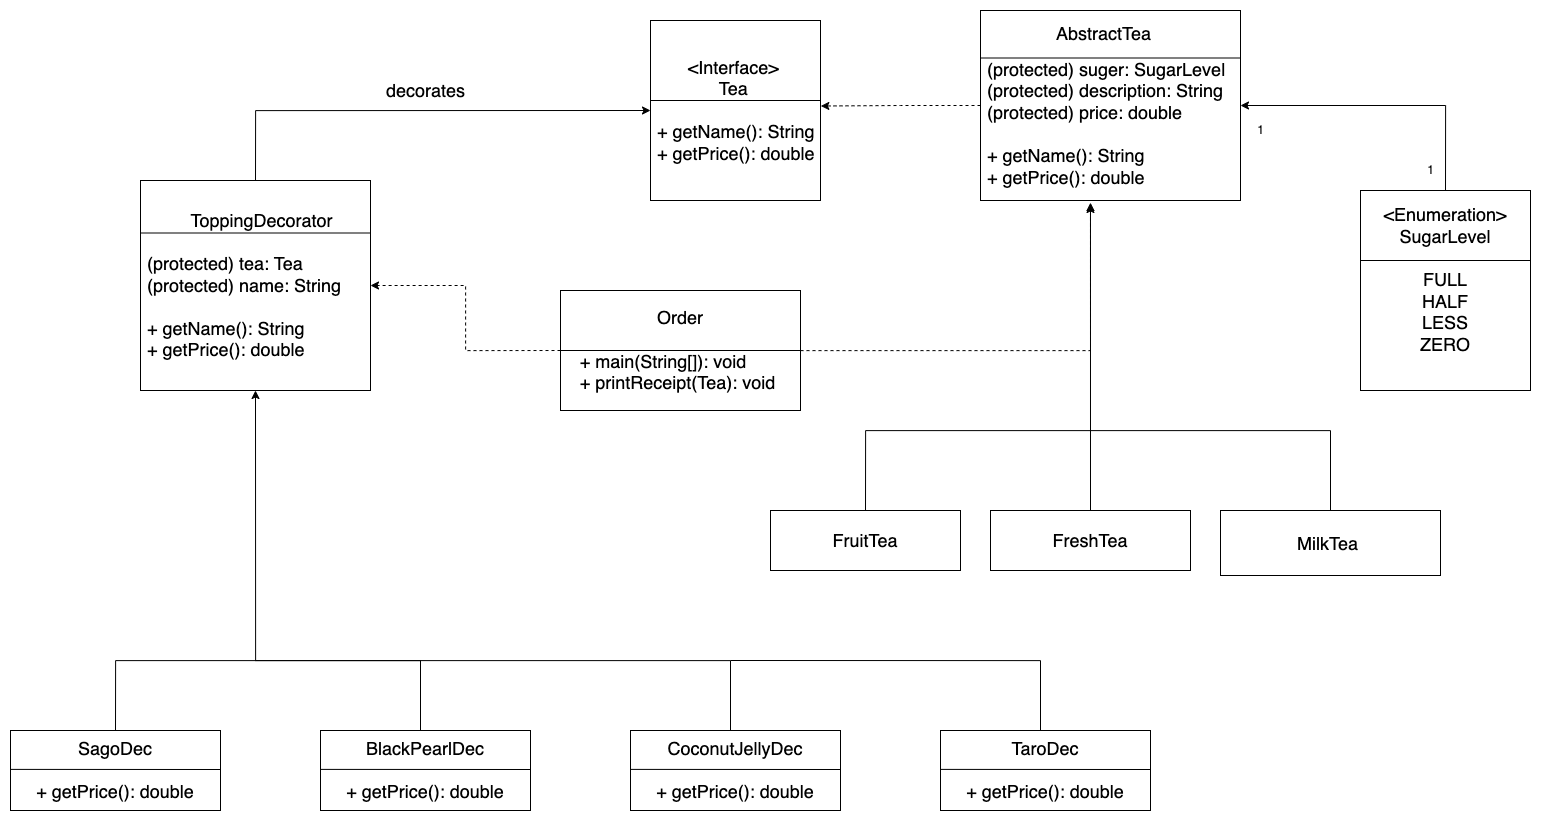

The diagram above was exported from draw.io. Its source (the exported page's mxGraphModel, read from the mxfile embedded in the PNG):
<mxGraphModel dx="2118" dy="949" grid="1" gridSize="10" guides="1" tooltips="1" connect="1" arrows="1" fold="1" page="1" pageScale="1" pageWidth="1654" pageHeight="1169" math="0" shadow="0">
  <root>
    <mxCell id="0" />
    <mxCell id="1" parent="0" />
    <mxCell id="c1d8A-EM0tFHQjXPF4qr-1" value="&lt;div style=&quot;text-align: center;&quot;&gt;&lt;span style=&quot;font-size: 18px; background-color: initial;&quot;&gt;&amp;lt;Interface&amp;gt;&lt;/span&gt;&lt;/div&gt;&lt;font style=&quot;font-size: 18px;&quot;&gt;&lt;div style=&quot;text-align: center;&quot;&gt;&lt;span style=&quot;background-color: initial;&quot;&gt;Tea&lt;/span&gt;&lt;/div&gt;&lt;br&gt;&lt;div style=&quot;&quot;&gt;&lt;span style=&quot;background-color: initial;&quot;&gt;&amp;nbsp;+ getName(): String&lt;/span&gt;&lt;/div&gt;&lt;div style=&quot;&quot;&gt;&lt;span style=&quot;background-color: initial;&quot;&gt;&amp;nbsp;+ getPrice(): double&lt;/span&gt;&lt;/div&gt;&lt;/font&gt;" style="rounded=0;whiteSpace=wrap;html=1;align=left;" vertex="1" parent="1">
      <mxGeometry x="730" y="150" width="170" height="180" as="geometry" />
    </mxCell>
    <mxCell id="c1d8A-EM0tFHQjXPF4qr-38" style="edgeStyle=orthogonalEdgeStyle;rounded=0;orthogonalLoop=1;jettySize=auto;html=1;entryX=1.002;entryY=0.475;entryDx=0;entryDy=0;entryPerimeter=0;dashed=1;" edge="1" parent="1" source="c1d8A-EM0tFHQjXPF4qr-2" target="c1d8A-EM0tFHQjXPF4qr-1">
      <mxGeometry relative="1" as="geometry" />
    </mxCell>
    <mxCell id="c1d8A-EM0tFHQjXPF4qr-2" value="&lt;div style=&quot;text-align: center;&quot;&gt;&lt;span style=&quot;font-size: 18px; background-color: initial;&quot;&gt;AbstractTea&lt;/span&gt;&lt;/div&gt;&lt;font style=&quot;&quot;&gt;&lt;br&gt;&lt;/font&gt;&lt;span style=&quot;background-color: initial; font-size: 18px;&quot;&gt;&amp;nbsp;(protected) suger: SugarLevel&lt;/span&gt;&lt;br&gt;&lt;span style=&quot;background-color: initial; font-size: 18px;&quot;&gt;&amp;nbsp;(protected) description: String&lt;/span&gt;&lt;br&gt;&lt;span style=&quot;background-color: initial; font-size: 18px;&quot;&gt;&amp;nbsp;(protected) price: double&lt;/span&gt;&lt;br&gt;&lt;span style=&quot;font-size: 18px;&quot;&gt;&lt;br&gt;&lt;/span&gt;&lt;span style=&quot;background-color: initial; font-size: 18px;&quot;&gt;&amp;nbsp;+ getName(): String&lt;/span&gt;&lt;br&gt;&lt;font style=&quot;&quot;&gt;&lt;span style=&quot;font-size: 18px;&quot;&gt;&lt;div style=&quot;&quot;&gt;&lt;span style=&quot;background-color: initial;&quot;&gt;&amp;nbsp;+ getPrice(): double&lt;/span&gt;&lt;/div&gt;&lt;/span&gt;&lt;/font&gt;" style="rounded=0;whiteSpace=wrap;html=1;align=left;" vertex="1" parent="1">
      <mxGeometry x="1060" y="140" width="260" height="190" as="geometry" />
    </mxCell>
    <mxCell id="c1d8A-EM0tFHQjXPF4qr-17" style="edgeStyle=orthogonalEdgeStyle;rounded=0;orthogonalLoop=1;jettySize=auto;html=1;exitX=0.5;exitY=0;exitDx=0;exitDy=0;entryX=0;entryY=0.5;entryDx=0;entryDy=0;" edge="1" parent="1" source="c1d8A-EM0tFHQjXPF4qr-3" target="c1d8A-EM0tFHQjXPF4qr-1">
      <mxGeometry relative="1" as="geometry" />
    </mxCell>
    <mxCell id="c1d8A-EM0tFHQjXPF4qr-3" value="&lt;blockquote style=&quot;margin: 0 0 0 40px; border: none; padding: 0px;&quot;&gt;&lt;div style=&quot;text-align: center;&quot;&gt;&lt;span style=&quot;font-size: 18px; background-color: initial;&quot;&gt;ToppingDecorator&lt;/span&gt;&lt;/div&gt;&lt;/blockquote&gt;&lt;font style=&quot;font-size: 18px;&quot;&gt;&lt;br&gt;&amp;nbsp;(protected) tea: Tea&lt;br&gt;&amp;nbsp;(protected) name: String&lt;br&gt;&lt;br&gt;&lt;div style=&quot;border-color: var(--border-color);&quot;&gt;&amp;nbsp;+ getName(): String&lt;/div&gt;&lt;div style=&quot;border-color: var(--border-color);&quot;&gt;&lt;span style=&quot;border-color: var(--border-color); background-color: initial;&quot;&gt;&amp;nbsp;+ getPrice(): double&lt;/span&gt;&lt;/div&gt;&lt;/font&gt;" style="rounded=0;whiteSpace=wrap;html=1;align=left;" vertex="1" parent="1">
      <mxGeometry x="220" y="310" width="230" height="210" as="geometry" />
    </mxCell>
    <mxCell id="c1d8A-EM0tFHQjXPF4qr-5" value="&lt;font style=&quot;font-size: 18px;&quot;&gt;decorates&lt;/font&gt;" style="text;html=1;align=center;verticalAlign=middle;resizable=0;points=[];autosize=1;strokeColor=none;fillColor=none;fontSize=18;" vertex="1" parent="1">
      <mxGeometry x="455" y="200" width="100" height="40" as="geometry" />
    </mxCell>
    <mxCell id="c1d8A-EM0tFHQjXPF4qr-6" value="&lt;font style=&quot;font-size: 18px;&quot;&gt;MilkTea&amp;nbsp;&lt;/font&gt;" style="rounded=0;whiteSpace=wrap;html=1;" vertex="1" parent="1">
      <mxGeometry x="1300" y="640" width="220" height="65" as="geometry" />
    </mxCell>
    <mxCell id="c1d8A-EM0tFHQjXPF4qr-29" style="edgeStyle=orthogonalEdgeStyle;rounded=0;orthogonalLoop=1;jettySize=auto;html=1;exitX=0.5;exitY=0;exitDx=0;exitDy=0;entryX=0.5;entryY=0;entryDx=0;entryDy=0;endArrow=none;endFill=0;" edge="1" parent="1" source="c1d8A-EM0tFHQjXPF4qr-7" target="c1d8A-EM0tFHQjXPF4qr-6">
      <mxGeometry relative="1" as="geometry">
        <Array as="points">
          <mxPoint x="945" y="560" />
          <mxPoint x="1410" y="560" />
        </Array>
      </mxGeometry>
    </mxCell>
    <mxCell id="c1d8A-EM0tFHQjXPF4qr-7" value="&lt;font style=&quot;font-size: 18px;&quot;&gt;FruitTea&lt;br&gt;&lt;/font&gt;" style="rounded=0;whiteSpace=wrap;html=1;" vertex="1" parent="1">
      <mxGeometry x="850" y="640" width="190" height="60" as="geometry" />
    </mxCell>
    <mxCell id="c1d8A-EM0tFHQjXPF4qr-35" style="edgeStyle=orthogonalEdgeStyle;rounded=0;orthogonalLoop=1;jettySize=auto;html=1;exitX=0.5;exitY=0;exitDx=0;exitDy=0;entryX=0.423;entryY=1.011;entryDx=0;entryDy=0;entryPerimeter=0;" edge="1" parent="1" source="c1d8A-EM0tFHQjXPF4qr-8" target="c1d8A-EM0tFHQjXPF4qr-2">
      <mxGeometry relative="1" as="geometry" />
    </mxCell>
    <mxCell id="c1d8A-EM0tFHQjXPF4qr-8" value="&lt;font style=&quot;font-size: 18px;&quot;&gt;FreshTea&lt;br&gt;&lt;/font&gt;" style="rounded=0;whiteSpace=wrap;html=1;" vertex="1" parent="1">
      <mxGeometry x="1070" y="640" width="200" height="60" as="geometry" />
    </mxCell>
    <mxCell id="c1d8A-EM0tFHQjXPF4qr-27" style="edgeStyle=orthogonalEdgeStyle;rounded=0;orthogonalLoop=1;jettySize=auto;html=1;exitX=0.5;exitY=0;exitDx=0;exitDy=0;entryX=1;entryY=0.5;entryDx=0;entryDy=0;" edge="1" parent="1" source="c1d8A-EM0tFHQjXPF4qr-9" target="c1d8A-EM0tFHQjXPF4qr-2">
      <mxGeometry relative="1" as="geometry" />
    </mxCell>
    <mxCell id="c1d8A-EM0tFHQjXPF4qr-9" value="&lt;font style=&quot;font-size: 18px;&quot;&gt;&amp;lt;Enumeration&amp;gt;&lt;br&gt;SugarLevel&lt;br&gt;&lt;br&gt;FULL&lt;br&gt;HALF&lt;br&gt;LESS&lt;br&gt;ZERO&lt;br&gt;&lt;br&gt;&lt;/font&gt;" style="rounded=0;whiteSpace=wrap;html=1;" vertex="1" parent="1">
      <mxGeometry x="1440" y="320" width="170" height="200" as="geometry" />
    </mxCell>
    <mxCell id="c1d8A-EM0tFHQjXPF4qr-21" style="edgeStyle=orthogonalEdgeStyle;rounded=0;orthogonalLoop=1;jettySize=auto;html=1;exitX=0.5;exitY=0;exitDx=0;exitDy=0;entryX=0.5;entryY=0;entryDx=0;entryDy=0;endArrow=none;endFill=0;" edge="1" parent="1" source="c1d8A-EM0tFHQjXPF4qr-10" target="c1d8A-EM0tFHQjXPF4qr-25">
      <mxGeometry relative="1" as="geometry">
        <mxPoint x="954.9999999999998" y="860" as="targetPoint" />
        <Array as="points">
          <mxPoint x="195" y="790" />
          <mxPoint x="810" y="790" />
          <mxPoint x="810" y="860" />
        </Array>
      </mxGeometry>
    </mxCell>
    <mxCell id="c1d8A-EM0tFHQjXPF4qr-10" value="&lt;font style=&quot;font-size: 18px;&quot;&gt;SagoDec&lt;br&gt;&lt;br&gt;+ getPrice(): double&lt;br&gt;&lt;/font&gt;" style="rounded=0;whiteSpace=wrap;html=1;" vertex="1" parent="1">
      <mxGeometry x="90" y="860" width="210" height="80" as="geometry" />
    </mxCell>
    <mxCell id="c1d8A-EM0tFHQjXPF4qr-20" style="edgeStyle=orthogonalEdgeStyle;rounded=0;orthogonalLoop=1;jettySize=auto;html=1;exitX=0.5;exitY=0;exitDx=0;exitDy=0;entryX=0.5;entryY=1;entryDx=0;entryDy=0;" edge="1" parent="1" target="c1d8A-EM0tFHQjXPF4qr-3">
      <mxGeometry relative="1" as="geometry">
        <mxPoint x="565" y="860" as="sourcePoint" />
        <Array as="points">
          <mxPoint x="500" y="860" />
          <mxPoint x="500" y="790" />
          <mxPoint x="335" y="790" />
        </Array>
      </mxGeometry>
    </mxCell>
    <mxCell id="c1d8A-EM0tFHQjXPF4qr-22" style="edgeStyle=orthogonalEdgeStyle;rounded=0;orthogonalLoop=1;jettySize=auto;html=1;exitX=0.5;exitY=0;exitDx=0;exitDy=0;endArrow=none;endFill=0;" edge="1" parent="1" source="c1d8A-EM0tFHQjXPF4qr-26">
      <mxGeometry relative="1" as="geometry">
        <mxPoint x="810" y="790" as="targetPoint" />
        <mxPoint x="1335.0000000000002" y="860" as="sourcePoint" />
        <Array as="points">
          <mxPoint x="1120" y="860" />
          <mxPoint x="1120" y="790" />
        </Array>
      </mxGeometry>
    </mxCell>
    <mxCell id="c1d8A-EM0tFHQjXPF4qr-36" style="edgeStyle=orthogonalEdgeStyle;rounded=0;orthogonalLoop=1;jettySize=auto;html=1;exitX=0;exitY=0.5;exitDx=0;exitDy=0;entryX=1;entryY=0.5;entryDx=0;entryDy=0;dashed=1;" edge="1" parent="1" source="c1d8A-EM0tFHQjXPF4qr-15" target="c1d8A-EM0tFHQjXPF4qr-3">
      <mxGeometry relative="1" as="geometry" />
    </mxCell>
    <mxCell id="c1d8A-EM0tFHQjXPF4qr-37" style="edgeStyle=orthogonalEdgeStyle;rounded=0;orthogonalLoop=1;jettySize=auto;html=1;entryX=0.423;entryY=1.021;entryDx=0;entryDy=0;entryPerimeter=0;dashed=1;" edge="1" parent="1" source="c1d8A-EM0tFHQjXPF4qr-15" target="c1d8A-EM0tFHQjXPF4qr-2">
      <mxGeometry relative="1" as="geometry" />
    </mxCell>
    <mxCell id="c1d8A-EM0tFHQjXPF4qr-15" value="&lt;font style=&quot;font-size: 18px;&quot;&gt;Order&lt;br&gt;&lt;br&gt;&lt;div style=&quot;text-align: left;&quot;&gt;&lt;span style=&quot;background-color: initial;&quot;&gt;+ main(String[]): void&lt;/span&gt;&lt;/div&gt;&lt;div style=&quot;text-align: left;&quot;&gt;&lt;span style=&quot;background-color: initial;&quot;&gt;+ printReceipt(Tea): void&amp;nbsp;&lt;/span&gt;&lt;/div&gt;&lt;/font&gt;" style="rounded=0;whiteSpace=wrap;html=1;" vertex="1" parent="1">
      <mxGeometry x="640" y="420" width="240" height="120" as="geometry" />
    </mxCell>
    <mxCell id="c1d8A-EM0tFHQjXPF4qr-24" value="&lt;font style=&quot;font-size: 18px;&quot;&gt;BlackPearlDec&lt;br&gt;&lt;br&gt;+ getPrice(): double&lt;br&gt;&lt;/font&gt;" style="rounded=0;whiteSpace=wrap;html=1;" vertex="1" parent="1">
      <mxGeometry x="400" y="860" width="210" height="80" as="geometry" />
    </mxCell>
    <mxCell id="c1d8A-EM0tFHQjXPF4qr-25" value="&lt;font style=&quot;font-size: 18px;&quot;&gt;CoconutJellyDec&lt;br&gt;&lt;br&gt;+ getPrice(): double&lt;br&gt;&lt;/font&gt;" style="rounded=0;whiteSpace=wrap;html=1;" vertex="1" parent="1">
      <mxGeometry x="710" y="860" width="210" height="80" as="geometry" />
    </mxCell>
    <mxCell id="c1d8A-EM0tFHQjXPF4qr-26" value="&lt;font style=&quot;font-size: 18px;&quot;&gt;TaroDec&lt;br&gt;&lt;br&gt;+ getPrice(): double&lt;br&gt;&lt;/font&gt;" style="rounded=0;whiteSpace=wrap;html=1;" vertex="1" parent="1">
      <mxGeometry x="1020" y="860" width="210" height="80" as="geometry" />
    </mxCell>
    <mxCell id="c1d8A-EM0tFHQjXPF4qr-30" value="1" style="text;html=1;align=center;verticalAlign=middle;resizable=0;points=[];autosize=1;strokeColor=none;fillColor=none;" vertex="1" parent="1">
      <mxGeometry x="1325" y="245" width="30" height="30" as="geometry" />
    </mxCell>
    <mxCell id="c1d8A-EM0tFHQjXPF4qr-31" value="1" style="text;html=1;align=center;verticalAlign=middle;resizable=0;points=[];autosize=1;strokeColor=none;fillColor=none;" vertex="1" parent="1">
      <mxGeometry x="1495" y="285" width="30" height="30" as="geometry" />
    </mxCell>
    <mxCell id="c1d8A-EM0tFHQjXPF4qr-43" value="" style="endArrow=none;html=1;rounded=0;exitX=0;exitY=0.25;exitDx=0;exitDy=0;entryX=1;entryY=0.25;entryDx=0;entryDy=0;" edge="1" parent="1" source="c1d8A-EM0tFHQjXPF4qr-3" target="c1d8A-EM0tFHQjXPF4qr-3">
      <mxGeometry width="50" height="50" relative="1" as="geometry">
        <mxPoint x="400" y="490" as="sourcePoint" />
        <mxPoint x="450" y="440" as="targetPoint" />
      </mxGeometry>
    </mxCell>
    <mxCell id="c1d8A-EM0tFHQjXPF4qr-44" value="" style="endArrow=none;html=1;rounded=0;exitX=0;exitY=0.25;exitDx=0;exitDy=0;" edge="1" parent="1">
      <mxGeometry width="50" height="50" relative="1" as="geometry">
        <mxPoint x="90" y="898.89" as="sourcePoint" />
        <mxPoint x="300" y="899" as="targetPoint" />
      </mxGeometry>
    </mxCell>
    <mxCell id="c1d8A-EM0tFHQjXPF4qr-45" value="" style="endArrow=none;html=1;rounded=0;exitX=0;exitY=0.25;exitDx=0;exitDy=0;" edge="1" parent="1">
      <mxGeometry width="50" height="50" relative="1" as="geometry">
        <mxPoint x="400" y="898.89" as="sourcePoint" />
        <mxPoint x="610" y="899" as="targetPoint" />
      </mxGeometry>
    </mxCell>
    <mxCell id="c1d8A-EM0tFHQjXPF4qr-46" value="" style="endArrow=none;html=1;rounded=0;exitX=0;exitY=0.25;exitDx=0;exitDy=0;" edge="1" parent="1">
      <mxGeometry width="50" height="50" relative="1" as="geometry">
        <mxPoint x="710" y="898.89" as="sourcePoint" />
        <mxPoint x="920" y="899" as="targetPoint" />
      </mxGeometry>
    </mxCell>
    <mxCell id="c1d8A-EM0tFHQjXPF4qr-47" value="" style="endArrow=none;html=1;rounded=0;exitX=0;exitY=0.25;exitDx=0;exitDy=0;" edge="1" parent="1">
      <mxGeometry width="50" height="50" relative="1" as="geometry">
        <mxPoint x="1020" y="898.89" as="sourcePoint" />
        <mxPoint x="1230" y="899" as="targetPoint" />
      </mxGeometry>
    </mxCell>
    <mxCell id="c1d8A-EM0tFHQjXPF4qr-48" value="" style="endArrow=none;html=1;rounded=0;exitX=0;exitY=0.25;exitDx=0;exitDy=0;" edge="1" parent="1" target="c1d8A-EM0tFHQjXPF4qr-15">
      <mxGeometry width="50" height="50" relative="1" as="geometry">
        <mxPoint x="640" y="470" as="sourcePoint" />
        <mxPoint x="760" y="470" as="targetPoint" />
      </mxGeometry>
    </mxCell>
    <mxCell id="c1d8A-EM0tFHQjXPF4qr-49" value="" style="endArrow=none;html=1;rounded=0;exitX=0;exitY=0.5;exitDx=0;exitDy=0;entryX=1;entryY=0.5;entryDx=0;entryDy=0;" edge="1" parent="1" source="c1d8A-EM0tFHQjXPF4qr-15" target="c1d8A-EM0tFHQjXPF4qr-15">
      <mxGeometry width="50" height="50" relative="1" as="geometry">
        <mxPoint x="830" y="670" as="sourcePoint" />
        <mxPoint x="880" y="620" as="targetPoint" />
      </mxGeometry>
    </mxCell>
    <mxCell id="c1d8A-EM0tFHQjXPF4qr-50" value="" style="endArrow=none;html=1;rounded=0;exitX=0;exitY=0.25;exitDx=0;exitDy=0;" edge="1" parent="1">
      <mxGeometry width="50" height="50" relative="1" as="geometry">
        <mxPoint x="730" y="230" as="sourcePoint" />
        <mxPoint x="900" y="230" as="targetPoint" />
      </mxGeometry>
    </mxCell>
    <mxCell id="c1d8A-EM0tFHQjXPF4qr-53" value="" style="endArrow=none;html=1;rounded=0;entryX=0;entryY=0.25;entryDx=0;entryDy=0;exitX=1;exitY=0.25;exitDx=0;exitDy=0;" edge="1" parent="1" source="c1d8A-EM0tFHQjXPF4qr-2" target="c1d8A-EM0tFHQjXPF4qr-2">
      <mxGeometry width="50" height="50" relative="1" as="geometry">
        <mxPoint x="1060" y="360" as="sourcePoint" />
        <mxPoint x="880" y="470" as="targetPoint" />
      </mxGeometry>
    </mxCell>
    <mxCell id="c1d8A-EM0tFHQjXPF4qr-54" value="" style="endArrow=none;html=1;rounded=0;exitX=0;exitY=0.25;exitDx=0;exitDy=0;" edge="1" parent="1">
      <mxGeometry width="50" height="50" relative="1" as="geometry">
        <mxPoint x="1440" y="390" as="sourcePoint" />
        <mxPoint x="1610" y="390" as="targetPoint" />
      </mxGeometry>
    </mxCell>
  </root>
</mxGraphModel>